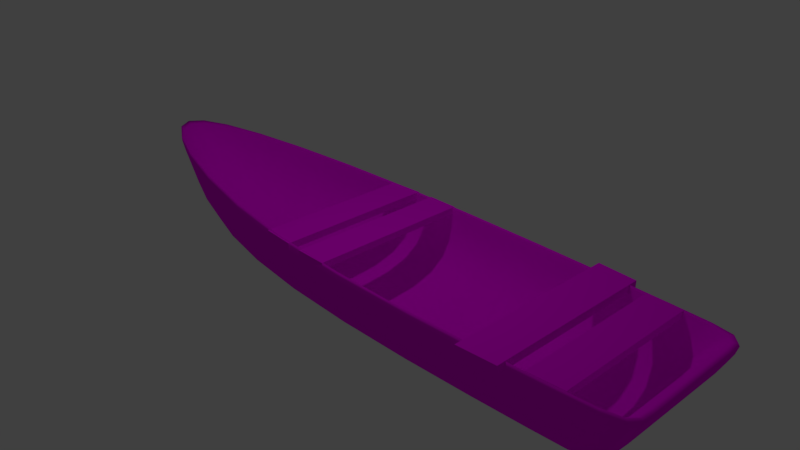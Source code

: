 # Source: boat.blend  (saved by Blender 2.79.0; exported with 4.5.12 LTS)
import bpy
from mathutils import Matrix  # noqa: F401  (used for matrix-valued properties, if any)

bpy.ops.wm.read_factory_settings(use_empty=True)
scene = bpy.context.scene
scene.name = 'Scene'

# ---- collections
col_collection_1 = bpy.data.collections.new('Collection 1'); scene.collection.children.link(col_collection_1)

# ---- images (referenced by path relative to the original .blend; pixels are not part of the script)
import os
ASSET_DIR = os.environ.get("B2B_ASSET_DIR", "")  # directory of the original .blend (textures are referenced by path, not embedded)
HERE = os.path.dirname(os.path.abspath(__file__))  # packed textures are extracted next to this script under _unpacked/

def load_image(name, relpath, width, height, colorspace="sRGB"):
    """Load a texture the original file referenced (path relative to the .blend, or extracted next to this script)."""
    p = next((c for c in (os.path.join(HERE, relpath), os.path.join(ASSET_DIR, relpath)) if relpath and os.path.exists(c)), "")
    if p:
        img = bpy.data.images.load(p, check_existing=True)
        img.name = name
    else:  # same state as the original file: an image datablock whose file is absent (Cycles renders it pink)
        img = bpy.data.images.new(name, width, height)
        img.source = "FILE"
        img.filepath = "//" + (relpath or name)
    img.colorspace_settings.name = colorspace
    return img
img_woodplanks028_col_var2_1k_jpg = load_image('WoodPlanks028_COL_VAR2_1K.jpg', 'WoodPlanks028_COL_VAR2_1K.jpg', 1024, 1024, 'sRGB')

# ---- materials (node trees are filled in below, after node groups)
mat_material_002 = bpy.data.materials.new('Material.002')
mat_material_002.alpha_threshold = 0.0
mat_material_002.preview_render_type = 'CUBE'
mat_material_002.diffuse_color = (0.8, 0.2194, 0.1984, 1.0)
mat_material_002.roughness = 0.5

# ---- material node trees
mat_material_002.use_nodes = True; mat_material_002.node_tree.nodes.clear()
_N = mat_material_002.node_tree.nodes; _L = mat_material_002.node_tree.links
n0 = _N.new('ShaderNodeOutputMaterial'); n0.name = 'Material Output'; n0.location = (300, 300)
n1 = _N.new('ShaderNodeBsdfDiffuse'); n1.name = 'Diffuse BSDF'; n1.location = (10, 300)
n2 = _N.new('ShaderNodeTexImage'); n2.name = 'Image Texture'; n2.location = (-188, 370)
n2.width = 140
n2.image = img_woodplanks028_col_var2_1k_jpg
_L.new(n1.outputs[0], n0.inputs[0])
_L.new(n2.outputs[0], n1.inputs[0])
n0.is_active_output = True

# ---- world
world_world = bpy.data.worlds.new('World'); scene.world = world_world
world_world.color = (0.05088, 0.05088, 0.05088)
world_world.use_sun_shadow = False
world_world.sun_shadow_jitter_overblur = 0.0
world_world.cycles.sampling_method = 'MANUAL'

# ---- cameras
cam_camera = bpy.data.cameras.new('Camera')
cam_camera.clip_end = 100.0
cam_camera.lens = 35.0
cam_camera.sensor_width = 32.0
cam_camera.sensor_height = 18.0
cam_camera.ortho_scale = 7.314
cam_camera.dof.focus_distance = 0.0

# ---- lights
light_lamp = bpy.data.lights.new('Lamp', 'POINT')
light_lamp.transmission_factor = 0.0
light_lamp.cutoff_distance = 30.0
light_lamp.energy = 100.0
light_lamp.shadow_buffer_clip_start = 1.001
light_lamp.shadow_soft_size = 0.1
light_lamp.shadow_maximum_resolution = 0.006
light_lamp.use_absolute_resolution = True

# ---- meshes
me_cube_004 = bpy.data.meshes.new('Cube.004')
me_cube_004.from_pydata([(-0.23, -1.035, -0.0472), (-0.23, -1.035, 0.0472), (-0.23, 1.035, -0.0472), (-0.23, 1.035, 0.0472), (0.23, -1.0, -0.0472), (0.23, -1.0, 0.0472), (0.23, 1.0, -0.0472), (0.23, 1.0, 0.0472)], [], [(0, 1, 3, 2), (2, 3, 7, 6), (6, 7, 5, 4), (4, 5, 1, 0), (2, 6, 4, 0), (7, 3, 1, 5)])
_uv = me_cube_004.uv_layers.new(name='UVMap')
_uv.uv.foreach_set('vector', [0.1667, 1.0, 1.987e-08, 1.0, 0.0, 0.5, 0.1667, 0.5, 0.1667, 0.5, 1.987e-08, 0.5, 0.0, 0.0, 0.1667, 2.98e-08, 0.1722, 1.0, 0.1722, 0.5, 0.3333, 0.5, 0.3333, 1.0, 0.1667, 0.0, 0.3333, 2.98e-08, 0.3333, 0.5, 0.1667, 0.5, 0.5, 0.5, 0.3333, 0.4917, 0.3333, 0.008284, 0.5, 0.0, 0.3333, 0.5082, 0.5, 0.5, 0.5, 0.9999, 0.3333, 0.9916])
me_cube_004.materials.append(mat_material_002)
me_cube_004.use_remesh_preserve_volume = False
me_cube_004.use_remesh_preserve_attributes = False
me_cube_004.use_mirror_vertex_groups = False
me_cube_004.update()
me_cube_003 = bpy.data.meshes.new('Cube.003')
me_cube_003.from_pydata([(-0.2622, -1.207, -0.05382), (-0.2622, -1.207, 0.05382), (-0.2622, 1.207, -0.05382), (-0.2622, 1.207, 0.05382), (0.2622, -1.172, -0.05382), (0.2622, -1.172, 0.05382), (0.2622, 1.172, -0.05382), (0.2622, 1.172, 0.05382)], [], [(0, 1, 3, 2), (2, 3, 7, 6), (6, 7, 5, 4), (4, 5, 1, 0), (2, 6, 4, 0), (7, 3, 1, 5)])
_uv = me_cube_003.uv_layers.new(name='UVMap')
_uv.uv.foreach_set('vector', [0.1667, 1.0, 1.987e-08, 1.0, 0.0, 0.5, 0.1667, 0.5, 0.3333, 0.5, 0.1667, 0.5, 0.1667, 5.96e-08, 0.3333, 0.0, 0.3333, 1.0, 0.3333, 0.5, 0.4952, 0.5, 0.4952, 1.0, 0.0, 7.45e-08, 0.1667, 0.0, 0.1667, 0.5, 1.49e-08, 0.5, 0.1667, 0.5, 0.3333, 0.5073, 0.3333, 0.9927, 0.1667, 1.0, 0.5, 0.4927, 0.3333, 0.5, 0.3333, 0.0, 0.5, 0.007253])
me_cube_003.materials.append(mat_material_002)
me_cube_003.use_remesh_preserve_volume = False
me_cube_003.use_remesh_preserve_attributes = False
me_cube_003.use_mirror_vertex_groups = False
me_cube_003.update()
me_cube_002 = bpy.data.meshes.new('Cube.002')
me_cube_002.from_pydata([(-0.2162, -1.109, -0.04436), (-0.2162, -1.109, 0.04436), (-0.2162, 1.109, -0.04436), (-0.2162, 1.109, 0.04436), (0.2162, -1.109, -0.04436), (0.2162, -1.109, 0.04436), (0.2162, 1.109, -0.04436), (0.2162, 1.109, 0.04436)], [], [(0, 1, 3, 2), (2, 3, 7, 6), (6, 7, 5, 4), (4, 5, 1, 0), (2, 6, 4, 0), (7, 3, 1, 5)])
_uv = me_cube_002.uv_layers.new(name='UVMap')
_uv.uv.foreach_set('vector', [0.3333, 0.3333, 0.1667, 0.3333, 0.1667, 3.974e-08, 0.3333, 0.0, 0.1667, 0.6667, 1.987e-08, 0.6667, 0.0, 0.3333, 0.1667, 0.3333, 0.1667, 0.3333, 6.457e-08, 0.3333, 0.0, 8.941e-08, 0.1667, 0.0, 0.1667, 0.6667, 0.1667, 0.3333, 0.3333, 0.3333, 0.3333, 0.6667, 0.5, 0.3333, 0.3333, 0.3333, 0.3333, 2.98e-08, 0.5, 0.0, 0.1667, 0.6667, 0.1667, 1.0, 2.484e-08, 1.0, 0.0, 0.6667])
me_cube_002.materials.append(mat_material_002)
me_cube_002.use_remesh_preserve_volume = False
me_cube_002.use_remesh_preserve_attributes = False
me_cube_002.use_mirror_vertex_groups = False
me_cube_002.update()
me_cube_001 = bpy.data.meshes.new('Cube.001')
me_cube_001.from_pydata([(-0.23, -1.071, -0.0472), (-0.23, -1.071, 0.0472), (-0.23, 1.071, -0.0472), (-0.23, 1.071, 0.0472), (0.23, -1.097, -0.0472), (0.23, -1.097, 0.0472), (0.23, 1.097, -0.0472), (0.23, 1.097, 0.0472)], [], [(0, 1, 3, 2), (2, 3, 7, 6), (6, 7, 5, 4), (4, 5, 1, 0), (2, 6, 4, 0), (7, 3, 1, 5)])
_uv = me_cube_001.uv_layers.new(name='UVMap')
_uv.uv.foreach_set('vector', [0.5, 0.988, 0.3333, 0.988, 0.3333, 0.5, 0.5, 0.5, 0.1667, 0.5, 0.3333, 0.5, 0.3333, 0.9881, 0.1667, 0.9881, 0.1667, 0.5, 6.457e-08, 0.5, 0.0, 1.164e-07, 0.1667, 0.0, 0.5, 0.4881, 0.3333, 0.4881, 0.3333, 1.454e-08, 0.5, 0.0, 0.1667, 0.005977, 0.3333, 0.0, 0.3333, 0.5, 0.1667, 0.494, 0.1667, 1.0, 0.0, 0.994, 1.49e-08, 0.506, 0.1667, 0.5])
me_cube_001.materials.append(mat_material_002)
me_cube_001.use_remesh_preserve_volume = False
me_cube_001.use_remesh_preserve_attributes = False
me_cube_001.use_mirror_vertex_groups = False
me_cube_001.update()
me_cube = bpy.data.meshes.new('Cube')
me_cube.from_pydata([(3.93, -1.253, -3.843), (3.93, -3.253, -3.843), (-0.6907, -3.534, -3.843), (-0.6907, -0.9713, -3.843), (4.446, -1.297, -2.647), (4.446, -3.208, -2.647), (-0.6421, -3.473, -2.71), (-0.6421, -1.032, -2.71), (-3.057, -2.908, -3.735), (-3.057, -1.597, -3.735), (-4.377, -2.627, -2.412), (-4.377, -1.878, -2.412), (4.71, -1.253, -2.644), (4.71, -3.253, -2.644), (-0.6907, -0.9713, -2.703), (-0.6907, -3.534, -2.703), (-4.526, -2.645, -2.401), (-4.526, -1.86, -2.401), (3.808, -1.297, -3.736), (3.808, -3.208, -3.736), (-0.6746, -3.473, -3.721), (-0.6746, -1.032, -3.721), (-2.996, -2.879, -3.625), (-2.996, -1.626, -3.625), (3.93, -1.253, -3.843), (3.93, -3.253, -3.843), (4.71, -1.253, -2.644), (4.71, -3.253, -2.644), (4.446, -1.297, -2.647), (4.446, -3.208, -2.647), (3.808, -1.297, -3.736), (3.808, -3.208, -3.736)], [], [(24, 25, 2, 3), (10, 6, 20, 22), (0, 12, 13, 1), (25, 27, 15, 2), (2, 15, 16, 8), (26, 24, 3, 14), (8, 16, 17, 9), (28, 7, 21, 30), (14, 3, 9, 17), (3, 2, 8, 9), (4, 5, 13, 12), (28, 4, 12, 26), (29, 6, 15, 27), (10, 11, 17, 16), (6, 10, 16, 15), (11, 7, 14, 17), (30, 21, 20, 31), (20, 21, 23, 22), (29, 5, 19, 31), (5, 4, 18, 19), (7, 11, 23, 21), (11, 10, 22, 23), (6, 29, 31, 20), (18, 30, 31, 19), (5, 29, 27, 13), (7, 28, 26, 14), (4, 28, 30, 18), (12, 0, 24, 26), (1, 13, 27, 25), (0, 1, 25, 24)])
me_cube.polygons.foreach_set('use_smooth', [True] * 30)
_uv = me_cube.uv_layers.new(name='UVMap')
_uv.uv.foreach_set('vector', [0.966, 0.6916, 0.7253, 0.6916, 0.6914, 0.4543, 0.9999, 0.4543, 0.2925, 0.9124, 0.2031, 0.5839, 0.301, 0.5504, 0.3183, 0.6021, 0.5377, 0.000126, 0.4387, 0.3362, 0.2583, 0.3525, 0.1207, 0.0001266, 0.1177, 0.006549, 0.2582, 0.3527, 0.1955, 0.5835, 0.002625, 0.4523, 0.002625, 0.4523, 0.1955, 0.5835, 0.2896, 0.9222, 0.000126, 0.8201, 0.4389, 0.3363, 0.5419, 0.005189, 0.6795, 0.426, 0.4981, 0.5798, 0.7667, 0.3301, 0.7984, 0.000126, 0.8929, 0.0001261, 0.9246, 0.3301, 0.4333, 0.3474, 0.4904, 0.5799, 0.3893, 0.5499, 0.3806, 0.4818, 0.4981, 0.5798, 0.6795, 0.426, 0.6912, 0.7932, 0.4037, 0.8971, 0.9999, 0.4543, 0.6914, 0.4543, 0.7667, 0.3301, 0.9246, 0.3301, 0.4332, 0.3472, 0.2626, 0.3637, 0.2583, 0.3525, 0.4387, 0.3362, 0.4333, 0.3474, 0.4332, 0.3472, 0.4387, 0.3362, 0.4389, 0.3363, 0.2625, 0.3639, 0.2031, 0.5839, 0.1955, 0.5835, 0.2582, 0.3527, 0.2925, 0.9124, 0.4006, 0.8884, 0.4037, 0.8971, 0.2896, 0.9222, 0.2031, 0.5839, 0.2925, 0.9124, 0.2896, 0.9222, 0.1955, 0.5835, 0.4006, 0.8884, 0.4904, 0.5799, 0.4981, 0.5798, 0.4037, 0.8971, 0.3806, 0.4818, 0.3893, 0.5499, 0.301, 0.5504, 0.312, 0.4694, 0.301, 0.5504, 0.3893, 0.5499, 0.3732, 0.5957, 0.3183, 0.6021, 0.2625, 0.3639, 0.2626, 0.3637, 0.3125, 0.4673, 0.312, 0.4694, 0.2626, 0.3637, 0.4332, 0.3472, 0.38, 0.4786, 0.3125, 0.4673, 0.4904, 0.5799, 0.4006, 0.8884, 0.3732, 0.5957, 0.3893, 0.5499, 0.4006, 0.8884, 0.2925, 0.9124, 0.3183, 0.6021, 0.3732, 0.5957, 0.2031, 0.5839, 0.2625, 0.3639, 0.312, 0.4694, 0.301, 0.5504, 0.38, 0.4786, 0.3806, 0.4818, 0.312, 0.4694, 0.3125, 0.4673, 0.2626, 0.3637, 0.2625, 0.3639, 0.2582, 0.3527, 0.2583, 0.3525, 0.4904, 0.5799, 0.4333, 0.3474, 0.4389, 0.3363, 0.4981, 0.5798, 0.4332, 0.3472, 0.4333, 0.3474, 0.3806, 0.4818, 0.38, 0.4786, 0.4387, 0.3362, 0.5377, 0.000126, 0.5419, 0.005189, 0.4389, 0.3363, 0.1207, 0.0001266, 0.2583, 0.3525, 0.2582, 0.3527, 0.1177, 0.006549, 0.6917, 0.6918, 0.6914, 0.6918, 0.6914, 0.6918, 0.6917, 0.6918])
_ca = me_cube.color_attributes.new('Col', 'BYTE_COLOR', 'CORNER')
_ca.data.foreach_set('color', [1.0, 1.0, 1.0, 1.0, 1.0, 1.0, 1.0, 1.0, 1.0, 1.0, 1.0, 1.0, 1.0, 1.0, 1.0, 1.0, 1.0, 1.0, 1.0, 1.0, 1.0, 1.0, 1.0, 1.0, 1.0, 1.0, 1.0, 1.0, 1.0, 1.0, 1.0, 1.0, 1.0, 1.0, 1.0, 1.0, 1.0, 1.0, 1.0, 1.0, 1.0, 1.0, 1.0, 1.0, 1.0, 1.0, 1.0, 1.0, 1.0, 1.0, 1.0, 1.0, 1.0, 1.0, 1.0, 1.0, 1.0, 1.0, 1.0, 1.0, 1.0, 1.0, 1.0, 1.0, 1.0, 1.0, 1.0, 1.0, 1.0, 1.0, 1.0, 1.0, 1.0, 1.0, 1.0, 1.0, 1.0, 1.0, 1.0, 1.0, 1.0, 1.0, 1.0, 1.0, 1.0, 1.0, 1.0, 1.0, 1.0, 1.0, 1.0, 1.0, 1.0, 1.0, 1.0, 1.0, 1.0, 1.0, 1.0, 1.0, 1.0, 1.0, 1.0, 1.0, 1.0, 1.0, 1.0, 1.0, 1.0, 1.0, 1.0, 1.0, 1.0, 1.0, 1.0, 1.0, 1.0, 1.0, 1.0, 1.0, 1.0, 1.0, 1.0, 1.0, 1.0, 1.0, 1.0, 1.0, 1.0, 1.0, 1.0, 1.0, 1.0, 1.0, 1.0, 1.0, 1.0, 1.0, 1.0, 1.0, 1.0, 1.0, 1.0, 1.0, 1.0, 1.0, 1.0, 1.0, 1.0, 1.0, 1.0, 1.0, 1.0, 1.0, 1.0, 1.0, 1.0, 1.0, 1.0, 1.0, 1.0, 1.0, 1.0, 1.0, 1.0, 1.0, 1.0, 1.0, 1.0, 1.0, 1.0, 1.0, 1.0, 1.0, 1.0, 1.0, 1.0, 1.0, 1.0, 1.0, 1.0, 1.0, 1.0, 1.0, 1.0, 1.0, 1.0, 1.0, 1.0, 1.0, 1.0, 1.0, 1.0, 1.0, 1.0, 1.0, 1.0, 1.0, 1.0, 1.0, 1.0, 1.0, 1.0, 1.0, 1.0, 1.0, 1.0, 1.0, 1.0, 1.0, 1.0, 1.0, 1.0, 1.0, 1.0, 1.0, 1.0, 1.0, 1.0, 1.0, 1.0, 1.0, 1.0, 1.0, 1.0, 1.0, 1.0, 1.0, 1.0, 1.0, 1.0, 1.0, 1.0, 1.0, 1.0, 1.0, 1.0, 1.0, 1.0, 1.0, 1.0, 1.0, 1.0, 1.0, 1.0, 1.0, 1.0, 1.0, 1.0, 1.0, 1.0, 1.0, 1.0, 1.0, 1.0, 1.0, 1.0, 1.0, 1.0, 1.0, 1.0, 1.0, 1.0, 1.0, 1.0, 1.0, 1.0, 1.0, 1.0, 1.0, 1.0, 1.0, 1.0, 1.0, 1.0, 1.0, 1.0, 1.0, 1.0, 1.0, 1.0, 1.0, 1.0, 1.0, 1.0, 1.0, 1.0, 1.0, 1.0, 1.0, 1.0, 1.0, 1.0, 1.0, 1.0, 1.0, 1.0, 1.0, 1.0, 1.0, 1.0, 1.0, 1.0, 1.0, 1.0, 1.0, 1.0, 1.0, 1.0, 1.0, 1.0, 1.0, 1.0, 1.0, 1.0, 1.0, 1.0, 1.0, 1.0, 1.0, 1.0, 1.0, 1.0, 1.0, 1.0, 1.0, 1.0, 1.0, 1.0, 1.0, 1.0, 1.0, 1.0, 1.0, 1.0, 1.0, 1.0, 1.0, 1.0, 1.0, 1.0, 1.0, 1.0, 1.0, 1.0, 1.0, 1.0, 1.0, 1.0, 1.0, 1.0, 1.0, 1.0, 1.0, 1.0, 1.0, 1.0, 1.0, 1.0, 1.0, 1.0, 1.0, 1.0, 1.0, 1.0, 1.0, 1.0, 1.0, 1.0, 1.0, 1.0, 1.0, 1.0, 1.0, 1.0, 1.0, 1.0, 1.0, 1.0, 1.0, 1.0, 1.0, 1.0, 1.0, 1.0, 1.0, 1.0, 1.0, 1.0, 1.0, 1.0, 1.0, 1.0, 1.0, 1.0, 1.0, 1.0, 1.0, 1.0, 1.0, 1.0, 1.0, 1.0, 1.0, 1.0, 1.0, 1.0, 1.0, 1.0, 1.0, 1.0, 1.0, 1.0, 1.0, 1.0, 1.0, 1.0, 1.0, 1.0, 1.0, 1.0, 1.0, 1.0, 1.0, 1.0, 1.0, 1.0, 1.0, 1.0, 1.0, 1.0, 1.0, 1.0, 1.0, 1.0, 1.0, 1.0, 1.0, 1.0, 1.0, 1.0, 1.0, 1.0, 1.0, 1.0, 1.0, 1.0, 1.0, 1.0, 1.0, 1.0, 1.0, 1.0, 1.0, 1.0, 1.0, 1.0, 1.0, 1.0, 1.0, 1.0, 1.0, 1.0, 1.0, 1.0, 1.0, 1.0, 1.0, 1.0, 1.0, 1.0, 1.0, 1.0, 1.0, 1.0, 1.0, 1.0, 1.0, 1.0, 1.0])
me_cube.materials.append(mat_material_002)
me_cube.use_remesh_preserve_volume = False
me_cube.use_remesh_preserve_attributes = False
me_cube.use_mirror_vertex_groups = False
me_cube.update()

# ---- objects
ob_cube_004 = bpy.data.objects.new('Cube.004', me_cube_004)
ob_cube_003 = bpy.data.objects.new('Cube.003', me_cube_003)
ob_cube_002 = bpy.data.objects.new('Cube.002', me_cube_002)
ob_cube_001 = bpy.data.objects.new('Cube.001', me_cube_001)
ob_cube = bpy.data.objects.new('Cube', me_cube)
ob_lamp = bpy.data.objects.new('Lamp', light_lamp)
ob_camera = bpy.data.objects.new('Camera', cam_camera)

# ---- transforms, parenting, visibility, modifiers, constraints
ob_cube_004.location = (3.61, 0.0, 0.4169)
ob_cube_004.lineart.crease_threshold = 0.0
ob_cube_003.location = (2.896, 0.0, 0.4169)
ob_cube_003.lineart.crease_threshold = 0.0
ob_cube_002.location = (0.2267, 0.0, 0.4169)
ob_cube_002.lineart.crease_threshold = 0.0
ob_cube_001.location = (-0.4392, 0.0, 0.4169)
ob_cube_001.lineart.crease_threshold = 0.0
ob_cube.location = (0.0, 2.247, 3.173)
ob_cube.lock_rotations_4d = False
ob_cube.empty_display_type = 'ARROWS'
ob_cube.lineart.crease_threshold = 0.0
_m = ob_cube.modifiers.new('Subsurf', 'SUBSURF')
_m.uv_smooth = 'PRESERVE_CORNERS'
_m.quality = 2
_m.show_only_control_edges = False
ob_lamp.location = (0.5655, -0.6135, 5.89)
ob_lamp.rotation_euler = (0.6503, 0.05522, 1.866)
ob_lamp.lock_rotations_4d = False
ob_lamp.empty_display_type = 'ARROWS'
ob_lamp.color = (0.0, 0.0, 0.0, 0.0)
ob_lamp.lineart.crease_threshold = 0.0
ob_camera.location = (7.481, -6.508, 5.344)
ob_camera.rotation_euler = (1.109, 0.0, 0.8149)
ob_camera.lock_rotations_4d = False
ob_camera.empty_display_type = 'ARROWS'
ob_camera.color = (0.0, 0.0, 0.0, 0.0)
ob_camera.display_type = 'WIRE'
ob_camera.lineart.crease_threshold = 0.0

# ---- collection membership
col_collection_1.objects.link(ob_cube_004)
col_collection_1.objects.link(ob_cube_003)
col_collection_1.objects.link(ob_cube_002)
col_collection_1.objects.link(ob_cube_001)
col_collection_1.objects.link(ob_cube)
col_collection_1.objects.link(ob_lamp)
col_collection_1.objects.link(ob_camera)

# ---- scene / render settings (as saved in the file)
scene.camera = ob_camera
scene.frame_start = 1; scene.frame_end = 250; scene.frame_set(1)
scene.render.engine = 'CYCLES'
scene.render.resolution_percentage = 50
scene.render.dither_intensity = 0.0
scene.cycles.use_denoising = False
scene.cycles.samples = 128
scene.cycles.sampling_pattern = 'TABULATED_SOBOL'
scene.cycles.use_adaptive_sampling = False
scene.cycles.use_light_tree = False
scene.cycles.blur_glossy = 0.0
scene.cycles.sample_clamp_indirect = 0.0
scene.view_settings.view_transform = 'Standard'
bpy.context.view_layer.update()
